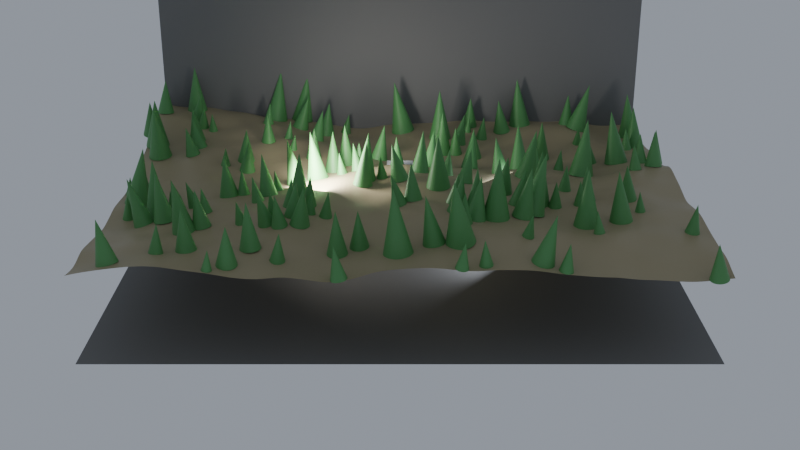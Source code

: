 # Source: ch05_07_scattering_no_slope.blend  (saved by Blender 5.3.31; exported with 4.5.12 LTS)
import bpy
from mathutils import Matrix  # noqa: F401  (used for matrix-valued properties, if any)

bpy.ops.wm.read_factory_settings(use_empty=True)
scene = bpy.context.scene
scene.name = 'SC_GN7'

# ---- collections
col_set = bpy.data.collections.new('SET'); scene.collection.children.link(col_set)
col_lights = bpy.data.collections.new('LIGHTS'); scene.collection.children.link(col_lights)
col_cameras = bpy.data.collections.new('CAMERAS'); scene.collection.children.link(col_cameras)

# ---- materials (node trees are filled in below, after node groups)
mat_mat_studio_grey = bpy.data.materials.new('MAT_Studio_Grey')
mat_mat_studio_grey.diffuse_color = (0.18, 0.18, 0.18, 1.0)
mat_mat_ground = bpy.data.materials.new('MAT_Ground')
mat_mat_tree = bpy.data.materials.new('MAT_Tree')

# ---- node groups
ng_gn_forest = bpy.data.node_groups.new('GN_Forest', 'GeometryNodeTree')
_s = ng_gn_forest.interface.new_socket(name='Geometry', in_out='OUTPUT', socket_type='NodeSocketGeometry')
_s = ng_gn_forest.interface.new_socket(name='Geometry', in_out='INPUT', socket_type='NodeSocketGeometry')
_s = ng_gn_forest.interface.new_socket(name='Seed', in_out='INPUT', socket_type='NodeSocketInt')
_s.min_value = 0
_s.max_value = 1000
_s.description = 'Graine du tirage aléatoire'
_s = ng_gn_forest.interface.new_socket(name='Density', in_out='INPUT', socket_type='NodeSocketFloat')
_s.default_value = 0.5
_s.min_value = 0.05
_s.max_value = 2.0
_s.description = "Densité maximale d'arbres par m²"
_s = ng_gn_forest.interface.new_socket(name='Max Slope', in_out='INPUT', socket_type='NodeSocketFloat')
_s.default_value = 30.0
_s.min_value = 0.0
_s.max_value = 90.0
_s.description = 'Pente maximale du terrain en degrés'
_N = ng_gn_forest.nodes; _L = ng_gn_forest.links
n0 = _N.new('NodeGroupInput'); n0.name = 'Group Input'; n0.location = (-1800, 0)
n1 = _N.new('NodeGroupOutput'); n1.name = 'Group Output'; n1.location = (2300, 0)
n2 = _N.new('GeometryNodeMeshGrid'); n2.name = 'Grid'; n2.location = (-1500, 300)
n2.inputs[0].default_value = 20.0
n2.inputs[1].default_value = 20.0
n2.inputs[2].default_value = 120
n2.inputs[3].default_value = 120
n3 = _N.new('GeometryNodeSetPosition'); n3.name = 'Set Position'; n3.location = (-300, 300)
n4 = _N.new('ShaderNodeTexNoise'); n4.name = 'Noise Texture'; n4.location = (-1500, 0)
n4.width = 160
n4.inputs[2].default_value = 0.08
n4.inputs[3].default_value = 3.0
n5 = _N.new('ShaderNodeMath'); n5.name = 'Math'; n5.location = (-1250, 0)
n5.operation = 'SUBTRACT'
n6 = _N.new('ShaderNodeMath'); n6.name = 'Math.001'; n6.location = (-1050, 0)
n6.operation = 'MULTIPLY'
n6.inputs[1].default_value = 4.0
n7 = _N.new('ShaderNodeCombineXYZ'); n7.name = 'Combine XYZ'; n7.location = (-850, 0)
n8 = _N.new('GeometryNodeSetMaterial'); n8.name = 'Set Material'; n8.location = (0, 300)
n8.inputs[2].default_value = mat_mat_ground
n9 = _N.new('GeometryNodeInputNormal'); n9.name = 'Normal'; n9.location = (-300, -250)
n10 = _N.new('ShaderNodeSeparateXYZ'); n10.name = 'Separate XYZ'; n10.location = (-100, -250)
n11 = _N.new('ShaderNodeMath'); n11.name = 'Math.002'; n11.location = (-300, -550)
n11.operation = 'RADIANS'
n12 = _N.new('ShaderNodeMath'); n12.name = 'Math.003'; n12.location = (-100, -550)
n12.operation = 'COSINE'
n13 = _N.new('ShaderNodeMath'); n13.name = 'Math.004'; n13.location = (100, -400)
n13.operation = 'GREATER_THAN'
n14 = _N.new('GeometryNodeDistributePointsOnFaces'); n14.name = 'Distribute Points on Faces'; n14.location = (300, 200)
n14.width = 180
n14.distribute_method = 'POISSON'
n14.inputs[2].default_value = 0.5
n15 = _N.new('GeometryNodeGeometryToInstance'); n15.name = 'Geometry to Instance'; n15.location = (300, -200)
n16 = _N.new('GeometryNodeMeshCone'); n16.name = 'Cone'; n16.location = (-300, -800)
n16.inputs[4].default_value = 0.2
n16.inputs[5].default_value = 0.8
n17 = _N.new('GeometryNodeSetMaterial'); n17.name = 'Set Material.001'; n17.location = (150, -800)
n17.inputs[2].default_value = mat_mat_tree
n18 = _N.new('GeometryNodeMeshCone'); n18.name = 'Cone.001'; n18.location = (-300, -1050)
n18.inputs[4].default_value = 0.3
n18.inputs[5].default_value = 1.2
n19 = _N.new('GeometryNodeSetMaterial'); n19.name = 'Set Material.002'; n19.location = (150, -1050)
n19.inputs[2].default_value = mat_mat_tree
n20 = _N.new('GeometryNodeMeshCone'); n20.name = 'Cone.002'; n20.location = (-300, -1300)
n20.inputs[4].default_value = 0.4
n20.inputs[5].default_value = 1.8
n21 = _N.new('GeometryNodeSetMaterial'); n21.name = 'Set Material.003'; n21.location = (150, -1300)
n21.inputs[2].default_value = mat_mat_tree
n22 = _N.new('GeometryNodeInstanceOnPoints'); n22.name = 'Instance on Points'; n22.location = (900, 100)
n22.inputs[3].default_value = True
n23 = _N.new('FunctionNodeRandomValue'); n23.name = 'Random Value'; n23.location = (500, -200)
n23.data_type = 'INT'
n23.inputs[5].default_value = 2
n24 = _N.new('FunctionNodeRandomValue'); n24.name = 'Random Value.001'; n24.location = (500, -450)
n24.inputs[2].default_value = 0.8
n24.inputs[3].default_value = 1.2
n25 = _N.new('GeometryNodeJoinGeometry'); n25.name = 'Join Geometry'; n25.location = (1400, 0)
_L.new(n2.outputs[0], n3.inputs[0])
_L.new(n4.outputs[0], n5.inputs[0])
_L.new(n5.outputs[0], n6.inputs[0])
_L.new(n6.outputs[0], n7.inputs[2])
_L.new(n7.outputs[0], n3.inputs[3])
_L.new(n3.outputs[0], n8.inputs[0])
_L.new(n9.outputs[0], n10.inputs[0])
_L.new(n0.outputs[3], n11.inputs[0])
_L.new(n11.outputs[0], n12.inputs[0])
_L.new(n10.outputs[2], n13.inputs[0])
_L.new(n12.outputs[0], n13.inputs[1])
_L.new(n8.outputs[0], n14.inputs[0])
_L.new(n0.outputs[2], n14.inputs[3])
_L.new(n0.outputs[1], n14.inputs[6])
_L.new(n16.outputs[0], n17.inputs[0])
_L.new(n17.outputs[0], n15.inputs[0])
_L.new(n18.outputs[0], n19.inputs[0])
_L.new(n19.outputs[0], n15.inputs[0])
_L.new(n20.outputs[0], n21.inputs[0])
_L.new(n21.outputs[0], n15.inputs[0])
_L.new(n14.outputs[0], n22.inputs[0])
_L.new(n15.outputs[0], n22.inputs[2])
_L.new(n14.outputs[2], n22.inputs[5])
_L.new(n23.outputs[2], n22.inputs[4])
_L.new(n24.outputs[1], n22.inputs[6])
_L.new(n8.outputs[0], n25.inputs[0])
_L.new(n22.outputs[0], n25.inputs[0])
_L.new(n0.outputs[0], n25.inputs[0])
_L.new(n25.outputs[0], n1.inputs[0])
n1.is_active_output = True

# ---- material node trees
mat_mat_studio_grey.use_nodes = True; mat_mat_studio_grey.node_tree.nodes.clear()
_N = mat_mat_studio_grey.node_tree.nodes; _L = mat_mat_studio_grey.node_tree.links
n0 = _N.new('ShaderNodeBsdfPrincipled'); n0.name = 'Principled BSDF'; n0.location = (-200, 100)
n0.inputs[0].default_value = (0.18, 0.18, 0.18, 1.0)
n0.inputs[2].default_value = 0.6
n0.inputs[10].default_value = 0.005
n1 = _N.new('ShaderNodeOutputMaterial'); n1.name = 'Material Output'; n1.location = (200, 100)
_L.new(n0.outputs[0], n1.inputs[0])
n1.is_active_output = True
mat_mat_ground.use_nodes = True; mat_mat_ground.node_tree.nodes.clear()
_N = mat_mat_ground.node_tree.nodes; _L = mat_mat_ground.node_tree.links
n0 = _N.new('ShaderNodeBsdfPrincipled'); n0.name = 'Principled BSDF'; n0.location = (-200, 100)
n0.inputs[0].default_value = (0.35, 0.3, 0.18, 1.0)
n0.inputs[10].default_value = 0.005
n1 = _N.new('ShaderNodeOutputMaterial'); n1.name = 'Material Output'; n1.location = (200, 100)
_L.new(n0.outputs[0], n1.inputs[0])
n1.is_active_output = True
mat_mat_tree.use_nodes = True; mat_mat_tree.node_tree.nodes.clear()
_N = mat_mat_tree.node_tree.nodes; _L = mat_mat_tree.node_tree.links
n0 = _N.new('ShaderNodeBsdfPrincipled'); n0.name = 'Principled BSDF'; n0.location = (-200, 100)
n0.inputs[0].default_value = (0.1, 0.32, 0.1, 1.0)
n0.inputs[10].default_value = 0.005
n1 = _N.new('ShaderNodeOutputMaterial'); n1.name = 'Material Output'; n1.location = (200, 100)
_L.new(n0.outputs[0], n1.inputs[0])
n1.is_active_output = True

# ---- world
world_wo_neutral = bpy.data.worlds.new('WO_Neutral'); scene.world = world_wo_neutral
world_wo_neutral.use_nodes = True; world_wo_neutral.node_tree.nodes.clear()
_N = world_wo_neutral.node_tree.nodes; _L = world_wo_neutral.node_tree.links
n0 = _N.new('ShaderNodeBackground'); n0.name = 'Background'; n0.location = (-200, 100)
n0.inputs[0].default_value = (0.3, 0.33, 0.38, 1.0)
n1 = _N.new('ShaderNodeOutputWorld'); n1.name = 'World Output'; n1.location = (200, 100)
_L.new(n0.outputs[0], n1.inputs[0])
n1.is_active_output = True

# ---- cameras
cam_ca_main = bpy.data.cameras.new('CA_Main')
cam_ca_main.clip_end = 200.0
cam_ca_front = bpy.data.cameras.new('CA_Front')
cam_ca_front.clip_end = 200.0
cam_ca_high = bpy.data.cameras.new('CA_High')
cam_ca_high.clip_end = 200.0

# ---- lights
light_la_key = bpy.data.lights.new('LA_Key', 'AREA')
light_la_key.color = (1.0, 0.95, 0.88)
light_la_key.energy = 600.0
light_la_key.size = 2.0
light_la_fill = bpy.data.lights.new('LA_Fill', 'AREA')
light_la_fill.color = (0.85, 0.9, 1.0)
light_la_fill.energy = 150.0
light_la_fill.size = 3.0
light_la_rim = bpy.data.lights.new('LA_Rim', 'SPOT')
light_la_rim.energy = 500.0

# ---- meshes
me_me_geo_forest = bpy.data.meshes.new('ME_GEO_Forest')
me_me_geo_forest.from_pydata([(-0.5, -0.5, 0.0), (0.5, -0.5, 0.0), (0.5, 0.5, 0.0), (-0.5, 0.5, 0.0)], [], [(0, 1, 2, 3)])
me_me_geo_forest.update()
me_me_floor = bpy.data.meshes.new('ME_Floor')
me_me_floor.from_pydata([(-10.0, -10.0, 0.0), (10.0, -10.0, 0.0), (-10.0, 10.0, 0.0), (10.0, 10.0, 0.0)], [], [(0, 1, 3, 2)])
_uv = me_me_floor.uv_layers.new(name='UVMap')
_uv.uv.foreach_set('vector', [0.0, 0.0, 1.0, 0.0, 1.0, 1.0, 0.0, 1.0])
me_me_floor.materials.append(mat_mat_studio_grey)
me_me_floor.update()
me_me_backdrop = bpy.data.meshes.new('ME_Backdrop')
me_me_backdrop.from_pydata([(-10.0, -10.0, 0.0), (10.0, -10.0, 0.0), (-10.0, 10.0, 0.0), (10.0, 10.0, 0.0)], [], [(0, 1, 3, 2)])
_uv = me_me_backdrop.uv_layers.new(name='UVMap')
_uv.uv.foreach_set('vector', [0.0, 0.0, 1.0, 0.0, 1.0, 1.0, 0.0, 1.0])
me_me_backdrop.materials.append(mat_mat_studio_grey)
me_me_backdrop.update()

# ---- objects
ob_geo_forest = bpy.data.objects.new('GEO_Forest', me_me_geo_forest)
ob_geo_floor = bpy.data.objects.new('GEO_Floor', me_me_floor)
ob_geo_backdrop = bpy.data.objects.new('GEO_Backdrop', me_me_backdrop)
ob_lgt_key = bpy.data.objects.new('LGT_Key', light_la_key)
ob_lgt_fill = bpy.data.objects.new('LGT_Fill', light_la_fill)
ob_lgt_rim = bpy.data.objects.new('LGT_Rim', light_la_rim)
ob_emp_target = bpy.data.objects.new('EMP_Target', None)
ob_cam_main = bpy.data.objects.new('CAM_Main', cam_ca_main)
ob_cam_front = bpy.data.objects.new('CAM_Front', cam_ca_front)
ob_cam_high = bpy.data.objects.new('CAM_High', cam_ca_high)

# ---- transforms, parenting, visibility, modifiers, constraints
ob_geo_forest.location = (0.0, 0.0, 3.0)
_m = ob_geo_forest.modifiers.new('GeometryNodes', 'NODES')
_m.node_group = ng_gn_forest
ob_geo_floor.location = (0.0, 0.0, 0.0)
ob_geo_backdrop.location = (0.0, 6.0, 10.0)
ob_geo_backdrop.rotation_euler = (1.571, 0.0, 0.0)
ob_lgt_key.location = (-3.0, -3.0, 4.0)
_c = ob_lgt_key.constraints.new('TRACK_TO'); _c.name = 'Track To'
_c.target = ob_emp_target
ob_lgt_fill.location = (3.5, -2.5, 2.0)
_c = ob_lgt_fill.constraints.new('TRACK_TO'); _c.name = 'Track To'
_c.target = ob_emp_target
ob_lgt_rim.location = (1.8, 2.6, 3.2)
_c = ob_lgt_rim.constraints.new('TRACK_TO'); _c.name = 'Track To'
_c.target = ob_emp_target
ob_emp_target.location = (0.0, 0.0, 1.2)
ob_emp_target.empty_display_size = 0.5
ob_cam_main.location = (0.0, -8.0, 2.2)
_c = ob_cam_main.constraints.new('TRACK_TO'); _c.name = 'Track To'
_c.target = ob_emp_target
ob_cam_front.location = (0.0, -40.0, 17.0)
ob_cam_front.rotation_euler = (1.18, -0.0, 0.0)
ob_cam_high.location = (20.0, -20.0, 28.0)
ob_cam_high.rotation_euler = (0.7995, -1.213e-07, 0.7854)

# ---- collection membership
scene.collection.objects.link(ob_geo_forest)
col_set.objects.link(ob_geo_floor)
col_set.objects.link(ob_geo_backdrop)
col_lights.objects.link(ob_lgt_key)
col_lights.objects.link(ob_lgt_fill)
col_lights.objects.link(ob_lgt_rim)
col_cameras.objects.link(ob_emp_target)
col_cameras.objects.link(ob_cam_main)
col_cameras.objects.link(ob_cam_front)
col_cameras.objects.link(ob_cam_high)

# ---- scene / render settings (as saved in the file)
scene.camera = ob_cam_front
scene.frame_start = 1; scene.frame_end = 250; scene.frame_set(1)
scene.render.engine = 'BLENDER_EEVEE_NEXT'
scene.render.resolution_percentage = 50
scene.render.bake_bias = 0.0
scene.render.bake_samples = 0
scene.render.compositor_device = 'GPU'
scene.eevee.use_volume_custom_range = False
scene.eevee.fast_gi_thickness_near = 0.1
scene.eevee.fast_gi_thickness_far = 0.0
scene.eevee.ray_tracing_options.screen_trace_thickness = 0.1
bpy.context.view_layer.update()

